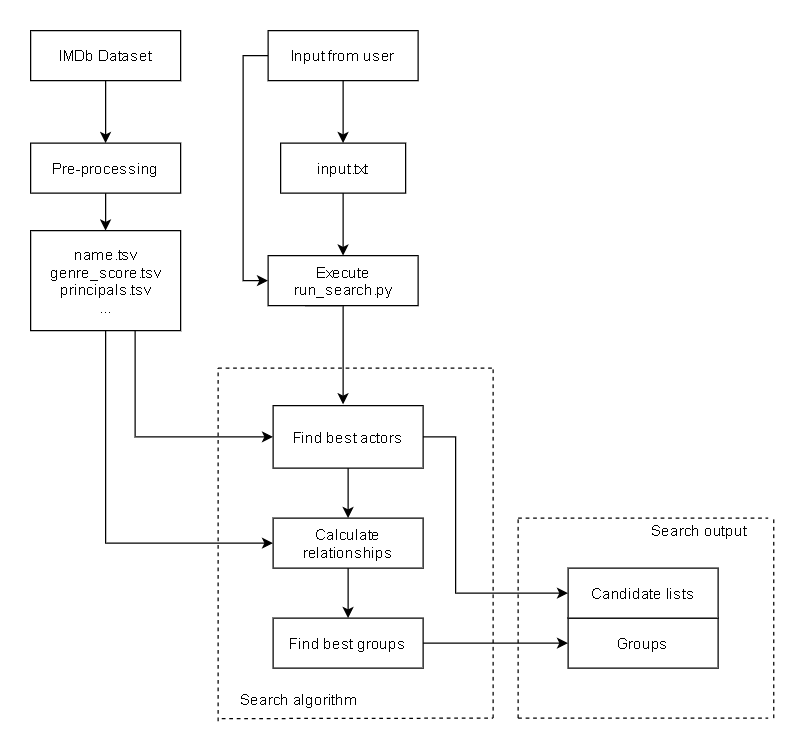

The diagram above was exported from draw.io. Its source (the exported page's mxGraphModel, read from the mxfile embedded in the PNG):
<mxGraphModel dx="1038" dy="514" grid="1" gridSize="10" guides="1" tooltips="1" connect="1" arrows="1" fold="1" page="1" pageScale="1" pageWidth="827" pageHeight="1169" math="0" shadow="0">
  <root>
    <mxCell id="0" />
    <mxCell id="1" parent="0" />
    <mxCell id="U_yDKzX0uOPhAsB0YDzb-4" style="edgeStyle=orthogonalEdgeStyle;rounded=0;orthogonalLoop=1;jettySize=auto;html=1;exitX=0.5;exitY=1;exitDx=0;exitDy=0;entryX=0.5;entryY=0;entryDx=0;entryDy=0;" parent="1" source="U_yDKzX0uOPhAsB0YDzb-1" target="U_yDKzX0uOPhAsB0YDzb-2" edge="1">
      <mxGeometry relative="1" as="geometry" />
    </mxCell>
    <mxCell id="U_yDKzX0uOPhAsB0YDzb-1" value="IMDb Dataset" style="rounded=0;whiteSpace=wrap;html=1;" parent="1" vertex="1">
      <mxGeometry x="160" y="50" width="120" height="40" as="geometry" />
    </mxCell>
    <mxCell id="U_yDKzX0uOPhAsB0YDzb-5" style="edgeStyle=orthogonalEdgeStyle;rounded=0;orthogonalLoop=1;jettySize=auto;html=1;exitX=0.5;exitY=1;exitDx=0;exitDy=0;entryX=0.5;entryY=0;entryDx=0;entryDy=0;" parent="1" source="U_yDKzX0uOPhAsB0YDzb-2" target="U_yDKzX0uOPhAsB0YDzb-3" edge="1">
      <mxGeometry relative="1" as="geometry" />
    </mxCell>
    <mxCell id="U_yDKzX0uOPhAsB0YDzb-2" value="Pre-processing" style="rounded=0;whiteSpace=wrap;html=1;" parent="1" vertex="1">
      <mxGeometry x="160" y="140" width="120" height="40" as="geometry" />
    </mxCell>
    <mxCell id="U_yDKzX0uOPhAsB0YDzb-29" style="edgeStyle=orthogonalEdgeStyle;rounded=0;orthogonalLoop=1;jettySize=auto;html=1;exitX=0.697;exitY=1.003;exitDx=0;exitDy=0;entryX=0;entryY=0.5;entryDx=0;entryDy=0;exitPerimeter=0;" parent="1" source="U_yDKzX0uOPhAsB0YDzb-3" target="U_yDKzX0uOPhAsB0YDzb-16" edge="1">
      <mxGeometry relative="1" as="geometry" />
    </mxCell>
    <mxCell id="U_yDKzX0uOPhAsB0YDzb-30" style="edgeStyle=orthogonalEdgeStyle;rounded=0;orthogonalLoop=1;jettySize=auto;html=1;exitX=0.5;exitY=1;exitDx=0;exitDy=0;entryX=0;entryY=0.5;entryDx=0;entryDy=0;" parent="1" source="U_yDKzX0uOPhAsB0YDzb-3" target="U_yDKzX0uOPhAsB0YDzb-17" edge="1">
      <mxGeometry relative="1" as="geometry" />
    </mxCell>
    <mxCell id="U_yDKzX0uOPhAsB0YDzb-3" value="name.tsv&lt;br&gt;genre_score.tsv&lt;br&gt;principals.tsv&lt;br&gt;..." style="rounded=0;whiteSpace=wrap;html=1;" parent="1" vertex="1">
      <mxGeometry x="160" y="210" width="120" height="80" as="geometry" />
    </mxCell>
    <mxCell id="U_yDKzX0uOPhAsB0YDzb-12" style="edgeStyle=orthogonalEdgeStyle;rounded=0;orthogonalLoop=1;jettySize=auto;html=1;entryX=0;entryY=0.5;entryDx=0;entryDy=0;exitX=0;exitY=0.5;exitDx=0;exitDy=0;" parent="1" source="U_yDKzX0uOPhAsB0YDzb-6" target="U_yDKzX0uOPhAsB0YDzb-7" edge="1">
      <mxGeometry relative="1" as="geometry">
        <mxPoint x="290" y="60" as="sourcePoint" />
        <mxPoint x="300" y="250" as="targetPoint" />
      </mxGeometry>
    </mxCell>
    <mxCell id="U_yDKzX0uOPhAsB0YDzb-14" style="edgeStyle=orthogonalEdgeStyle;rounded=0;orthogonalLoop=1;jettySize=auto;html=1;exitX=0.5;exitY=1;exitDx=0;exitDy=0;entryX=0.5;entryY=0;entryDx=0;entryDy=0;" parent="1" source="U_yDKzX0uOPhAsB0YDzb-6" target="U_yDKzX0uOPhAsB0YDzb-9" edge="1">
      <mxGeometry relative="1" as="geometry">
        <mxPoint x="50" y="340" as="targetPoint" />
      </mxGeometry>
    </mxCell>
    <mxCell id="U_yDKzX0uOPhAsB0YDzb-6" value="Input from user" style="rounded=0;whiteSpace=wrap;html=1;" parent="1" vertex="1">
      <mxGeometry x="350" y="50" width="120" height="40" as="geometry" />
    </mxCell>
    <mxCell id="U_yDKzX0uOPhAsB0YDzb-7" value="Execute run_search.py" style="rounded=0;whiteSpace=wrap;html=1;" parent="1" vertex="1">
      <mxGeometry x="350" y="230" width="120" height="40" as="geometry" />
    </mxCell>
    <mxCell id="U_yDKzX0uOPhAsB0YDzb-13" style="edgeStyle=orthogonalEdgeStyle;rounded=0;orthogonalLoop=1;jettySize=auto;html=1;exitX=0.5;exitY=1;exitDx=0;exitDy=0;entryX=0.5;entryY=0;entryDx=0;entryDy=0;" parent="1" source="U_yDKzX0uOPhAsB0YDzb-9" target="U_yDKzX0uOPhAsB0YDzb-7" edge="1">
      <mxGeometry relative="1" as="geometry" />
    </mxCell>
    <mxCell id="U_yDKzX0uOPhAsB0YDzb-9" value="input.txt" style="rounded=0;whiteSpace=wrap;html=1;" parent="1" vertex="1">
      <mxGeometry x="360" y="140" width="100" height="40" as="geometry" />
    </mxCell>
    <mxCell id="U_yDKzX0uOPhAsB0YDzb-15" value="" style="endArrow=none;dashed=1;html=1;" parent="1" edge="1">
      <mxGeometry width="50" height="50" relative="1" as="geometry">
        <mxPoint x="310" y="320" as="sourcePoint" />
        <mxPoint x="530" y="320" as="targetPoint" />
      </mxGeometry>
    </mxCell>
    <mxCell id="U_yDKzX0uOPhAsB0YDzb-19" style="edgeStyle=orthogonalEdgeStyle;rounded=0;orthogonalLoop=1;jettySize=auto;html=1;exitX=0.5;exitY=1;exitDx=0;exitDy=0;entryX=0.5;entryY=0;entryDx=0;entryDy=0;" parent="1" source="U_yDKzX0uOPhAsB0YDzb-16" target="U_yDKzX0uOPhAsB0YDzb-17" edge="1">
      <mxGeometry relative="1" as="geometry" />
    </mxCell>
    <mxCell id="U_yDKzX0uOPhAsB0YDzb-22" style="edgeStyle=orthogonalEdgeStyle;rounded=0;orthogonalLoop=1;jettySize=auto;html=1;exitX=1;exitY=0.5;exitDx=0;exitDy=0;entryX=0;entryY=0.5;entryDx=0;entryDy=0;" parent="1" source="U_yDKzX0uOPhAsB0YDzb-16" target="U_yDKzX0uOPhAsB0YDzb-21" edge="1">
      <mxGeometry relative="1" as="geometry">
        <Array as="points">
          <mxPoint x="500" y="375" />
          <mxPoint x="500" y="500" />
        </Array>
      </mxGeometry>
    </mxCell>
    <mxCell id="U_yDKzX0uOPhAsB0YDzb-16" value="Find best actors" style="rounded=0;whiteSpace=wrap;html=1;" parent="1" vertex="1">
      <mxGeometry x="354" y="350" width="120" height="50" as="geometry" />
    </mxCell>
    <mxCell id="U_yDKzX0uOPhAsB0YDzb-20" style="edgeStyle=orthogonalEdgeStyle;rounded=0;orthogonalLoop=1;jettySize=auto;html=1;exitX=0.5;exitY=1;exitDx=0;exitDy=0;entryX=0.5;entryY=0;entryDx=0;entryDy=0;" parent="1" source="U_yDKzX0uOPhAsB0YDzb-17" target="U_yDKzX0uOPhAsB0YDzb-18" edge="1">
      <mxGeometry relative="1" as="geometry" />
    </mxCell>
    <mxCell id="U_yDKzX0uOPhAsB0YDzb-17" value="Calculate relationships" style="rounded=0;whiteSpace=wrap;html=1;" parent="1" vertex="1">
      <mxGeometry x="354" y="440" width="120" height="40" as="geometry" />
    </mxCell>
    <mxCell id="U_yDKzX0uOPhAsB0YDzb-24" style="edgeStyle=orthogonalEdgeStyle;rounded=0;orthogonalLoop=1;jettySize=auto;html=1;exitX=1;exitY=0.5;exitDx=0;exitDy=0;entryX=0;entryY=0.5;entryDx=0;entryDy=0;" parent="1" source="U_yDKzX0uOPhAsB0YDzb-18" target="U_yDKzX0uOPhAsB0YDzb-23" edge="1">
      <mxGeometry relative="1" as="geometry" />
    </mxCell>
    <mxCell id="U_yDKzX0uOPhAsB0YDzb-18" value="Find best groups" style="rounded=0;whiteSpace=wrap;html=1;" parent="1" vertex="1">
      <mxGeometry x="354" y="520" width="120" height="40" as="geometry" />
    </mxCell>
    <mxCell id="U_yDKzX0uOPhAsB0YDzb-25" value="" style="endArrow=none;dashed=1;html=1;" parent="1" edge="1">
      <mxGeometry width="50" height="50" relative="1" as="geometry">
        <mxPoint x="310" y="602.5" as="sourcePoint" />
        <mxPoint x="310" y="320" as="targetPoint" />
      </mxGeometry>
    </mxCell>
    <mxCell id="U_yDKzX0uOPhAsB0YDzb-26" value="" style="endArrow=none;dashed=1;html=1;exitX=-0.065;exitY=1.27;exitDx=0;exitDy=0;exitPerimeter=0;" parent="1" edge="1" source="U_yDKzX0uOPhAsB0YDzb-37">
      <mxGeometry width="50" height="50" relative="1" as="geometry">
        <mxPoint x="270" y="600" as="sourcePoint" />
        <mxPoint x="530" y="600" as="targetPoint" />
      </mxGeometry>
    </mxCell>
    <mxCell id="U_yDKzX0uOPhAsB0YDzb-27" value="" style="endArrow=none;dashed=1;html=1;" parent="1" edge="1">
      <mxGeometry width="50" height="50" relative="1" as="geometry">
        <mxPoint x="530" y="600" as="sourcePoint" />
        <mxPoint x="530" y="320" as="targetPoint" />
      </mxGeometry>
    </mxCell>
    <mxCell id="U_yDKzX0uOPhAsB0YDzb-33" value="" style="endArrow=none;dashed=1;html=1;" parent="1" edge="1">
      <mxGeometry width="50" height="50" relative="1" as="geometry">
        <mxPoint x="550" y="440" as="sourcePoint" />
        <mxPoint x="750" y="440" as="targetPoint" />
      </mxGeometry>
    </mxCell>
    <mxCell id="U_yDKzX0uOPhAsB0YDzb-34" value="" style="endArrow=none;dashed=1;html=1;" parent="1" edge="1">
      <mxGeometry width="50" height="50" relative="1" as="geometry">
        <mxPoint x="550" y="600" as="sourcePoint" />
        <mxPoint x="750" y="600" as="targetPoint" />
      </mxGeometry>
    </mxCell>
    <mxCell id="U_yDKzX0uOPhAsB0YDzb-35" value="" style="endArrow=none;dashed=1;html=1;" parent="1" edge="1">
      <mxGeometry width="50" height="50" relative="1" as="geometry">
        <mxPoint x="754.5" y="600" as="sourcePoint" />
        <mxPoint x="754.5" y="440" as="targetPoint" />
      </mxGeometry>
    </mxCell>
    <mxCell id="U_yDKzX0uOPhAsB0YDzb-36" value="Search output" style="text;html=1;strokeColor=none;fillColor=none;align=center;verticalAlign=middle;whiteSpace=wrap;rounded=0;" parent="1" vertex="1">
      <mxGeometry x="640" y="440" width="110" height="20" as="geometry" />
    </mxCell>
    <mxCell id="U_yDKzX0uOPhAsB0YDzb-37" value="Search algorithm" style="text;html=1;strokeColor=none;fillColor=none;align=center;verticalAlign=middle;whiteSpace=wrap;rounded=0;" parent="1" vertex="1">
      <mxGeometry x="320" y="575" width="110" height="20" as="geometry" />
    </mxCell>
    <mxCell id="qfHH77iopNZII5ZzD2zA-7" style="edgeStyle=orthogonalEdgeStyle;rounded=0;orthogonalLoop=1;jettySize=auto;html=1;exitX=0.25;exitY=1;exitDx=0;exitDy=0;" edge="1" parent="1" source="U_yDKzX0uOPhAsB0YDzb-7">
      <mxGeometry relative="1" as="geometry">
        <mxPoint x="440" y="220" as="sourcePoint" />
        <mxPoint x="410" y="349" as="targetPoint" />
        <Array as="points">
          <mxPoint x="410" y="280" />
          <mxPoint x="410" y="280" />
        </Array>
      </mxGeometry>
    </mxCell>
    <mxCell id="U_yDKzX0uOPhAsB0YDzb-23" value="Groups" style="rounded=0;whiteSpace=wrap;html=1;" parent="1" vertex="1">
      <mxGeometry x="590" y="520" width="120" height="40" as="geometry" />
    </mxCell>
    <mxCell id="U_yDKzX0uOPhAsB0YDzb-21" value="Candidate lists" style="rounded=0;whiteSpace=wrap;html=1;" parent="1" vertex="1">
      <mxGeometry x="590" y="480" width="120" height="40" as="geometry" />
    </mxCell>
    <mxCell id="qfHH77iopNZII5ZzD2zA-9" value="" style="endArrow=none;dashed=1;html=1;entryX=0;entryY=1;entryDx=0;entryDy=0;" edge="1" parent="1" source="U_yDKzX0uOPhAsB0YDzb-23" target="U_yDKzX0uOPhAsB0YDzb-21">
      <mxGeometry width="50" height="50" relative="1" as="geometry">
        <mxPoint x="712" y="520" as="sourcePoint" />
        <mxPoint x="720" y="440" as="targetPoint" />
      </mxGeometry>
    </mxCell>
    <mxCell id="qfHH77iopNZII5ZzD2zA-10" value="" style="endArrow=none;dashed=1;html=1;" edge="1" parent="1">
      <mxGeometry width="50" height="50" relative="1" as="geometry">
        <mxPoint x="550" y="600" as="sourcePoint" />
        <mxPoint x="550" y="440" as="targetPoint" />
      </mxGeometry>
    </mxCell>
  </root>
</mxGraphModel>